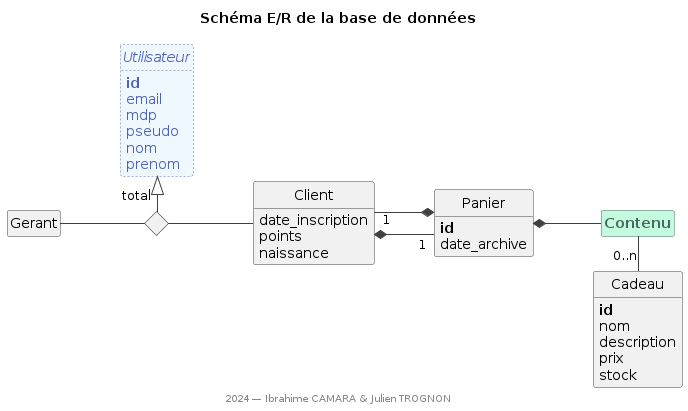

The diagram above was rendered by PlantUML. Its source (embedded in the PNG):
@startuml schema

skinparam linetype ortho
left to right direction
hide empty members
hide circles
hide <<abstract>> stereotype
hide <<entity>> stereotype
hide <<relationship>> stereotype

<style>
  classDiagram {
    LineColor #404040
    class {
      .abstract {
        LineColor #4f63b3
        LineStyle 2
        FontColor #4f63b3
        BackgroundColor aliceblue
        header {
          FontStyle italic
        }
      }
      .relationship {
        BackgroundColor #c3fae0
        LineColor #466b5a
        FontColor #466b5a
        header {
          FontStyle bold
        }
      }
    }
  }
</style>

title Schéma E/R de la base de données
footer 2024 — Ibrahime CAMARA & Julien TROGNON


' Utilisateurs
class Utilisateur <<abstract>> {
  <b>id
  email
  mdp
  pseudo
  nom
  prenom
}

class Gerant

class Client {
  date_inscription
  points
  naissance
}


diamond diamondUtilisateur

Utilisateur <|-right- "total" diamondUtilisateur
diamondUtilisateur -up- Gerant
diamondUtilisateur -down- Client


' Cadeaux
class Cadeau {
  <b>id
  nom
  description
  prix
  stock
}


' Panier
class Panier {
  <b>id
  date_archive
}

Client *-- "1" Panier
Client "1" --* Panier


class Contenu <<relationship>>

Panier *-- Contenu
Contenu - "0..n" Cadeau



@enduml